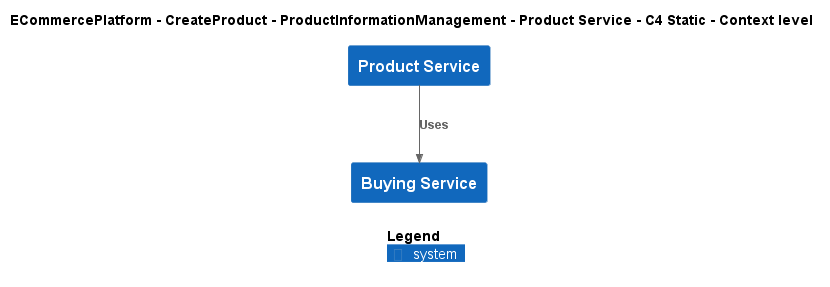

The diagram above was rendered by PlantUML. Its source (embedded in the PNG):
@startuml
!include ..\..\..\..\..\.c4s\C4_Context.puml

AddElementTag("c4interflow:lifecycle:new", $bgColor=green, $fontColor=#ffffff, $borderColor=green, $shadowing="False")
AddElementTag("c4interflow:lifecycle:changed", $bgColor=orange, $fontColor=#ffffff, $borderColor=orange, $shadowing="False")
AddElementTag("c4interflow:lifecycle:removed", $bgColor=red, $fontColor=#ffffff, $borderColor=red, $shadowing="False")

AddRelTag("c4interflow:lifecycle:new", $textColor=green, $lineColor=green)
AddRelTag("c4interflow:lifecycle:changed", $textColor=orange, $lineColor=orange)
AddRelTag("c4interflow:lifecycle:removed", $textColor=red, $lineColor=red)

SHOW_PERSON_PORTRAIT()
LAYOUT_TOP_DOWN()

skinparam linetype polyline

title ECommercePlatform - CreateProduct - ProductInformationManagement - Product Service - C4 Static - Context level

System(ECommercePlatform.CreateProduct.ProductInformationManagement.SoftwareSystems.ProductService, "Product Service", "")
System(ECommercePlatform.CreateProduct.BuyingAndMerchandising.SoftwareSystems.BuyingService, "Buying Service", "")

Rel(ECommercePlatform.CreateProduct.ProductInformationManagement.SoftwareSystems.ProductService, ECommercePlatform.CreateProduct.BuyingAndMerchandising.SoftwareSystems.BuyingService, "Uses")


SHOW_LEGEND()
@enduml